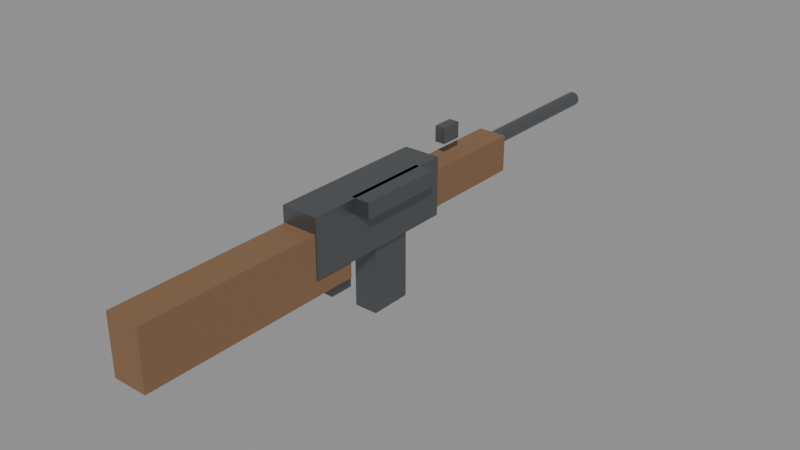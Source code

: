 # Source: sks.blend  (saved by Blender 4.5.92; exported with 4.5.12 LTS)
import bpy
from mathutils import Matrix  # noqa: F401  (used for matrix-valued properties, if any)

bpy.ops.wm.read_factory_settings(use_empty=True)
scene = bpy.context.scene
scene.name = 'Scene'

# ---- materials (node trees are filled in below, after node groups)
mat_skswood = bpy.data.materials.new('SKSWood')
mat_skssteel = bpy.data.materials.new('SKSSteel')

# ---- material node trees
mat_skswood.use_nodes = True; mat_skswood.node_tree.nodes.clear()
_N = mat_skswood.node_tree.nodes; _L = mat_skswood.node_tree.links
n0 = _N.new('ShaderNodeBsdfPrincipled'); n0.name = 'Principled BSDF'; n0.location = (-200, 100)
n0.inputs[0].default_value = (0.22, 0.12, 0.06, 1.0)
n0.inputs[2].default_value = 0.75
n1 = _N.new('ShaderNodeOutputMaterial'); n1.name = 'Material Output'; n1.location = (200, 100)
_L.new(n0.outputs[0], n1.inputs[0])
n1.is_active_output = True
mat_skssteel.use_nodes = True; mat_skssteel.node_tree.nodes.clear()
_N = mat_skssteel.node_tree.nodes; _L = mat_skssteel.node_tree.links
n0 = _N.new('ShaderNodeBsdfPrincipled'); n0.name = 'Principled BSDF'; n0.location = (-200, 100)
n0.inputs[0].default_value = (0.16, 0.17, 0.18, 1.0)
n0.inputs[1].default_value = 0.8
n0.inputs[2].default_value = 0.35
n1 = _N.new('ShaderNodeOutputMaterial'); n1.name = 'Material Output'; n1.location = (200, 100)
_L.new(n0.outputs[0], n1.inputs[0])
n1.is_active_output = True

# ---- meshes
me_cube = bpy.data.meshes.new('Cube')
me_cube.from_pydata([(-0.5, -0.5, -0.5), (-0.5, -0.5, 0.5), (-0.5, 0.5, -0.5), (-0.5, 0.5, 0.5), (0.5, -0.5, -0.5), (0.5, -0.5, 0.5), (0.5, 0.5, -0.5), (0.5, 0.5, 0.5)], [], [(0, 1, 3, 2), (2, 3, 7, 6), (6, 7, 5, 4), (4, 5, 1, 0), (2, 6, 4, 0), (7, 3, 1, 5)])
_uv = me_cube.uv_layers.new(name='UVMap')
_uv.uv.foreach_set('vector', [0.375, 0.0, 0.625, 0.0, 0.625, 0.25, 0.375, 0.25, 0.375, 0.25, 0.625, 0.25, 0.625, 0.5, 0.375, 0.5, 0.375, 0.5, 0.625, 0.5, 0.625, 0.75, 0.375, 0.75, 0.375, 0.75, 0.625, 0.75, 0.625, 1.0, 0.375, 1.0, 0.125, 0.5, 0.375, 0.5, 0.375, 0.75, 0.125, 0.75, 0.625, 0.5, 0.875, 0.5, 0.875, 0.75, 0.625, 0.75])
me_cube.materials.append(mat_skswood)
me_cube.update()
me_cube_001 = bpy.data.meshes.new('Cube.001')
me_cube_001.from_pydata([(-0.5, -0.5, -0.5), (-0.5, -0.5, 0.5), (-0.5, 0.5, -0.5), (-0.5, 0.5, 0.5), (0.5, -0.5, -0.5), (0.5, -0.5, 0.5), (0.5, 0.5, -0.5), (0.5, 0.5, 0.5)], [], [(0, 1, 3, 2), (2, 3, 7, 6), (6, 7, 5, 4), (4, 5, 1, 0), (2, 6, 4, 0), (7, 3, 1, 5)])
_uv = me_cube_001.uv_layers.new(name='UVMap')
_uv.uv.foreach_set('vector', [0.375, 0.0, 0.625, 0.0, 0.625, 0.25, 0.375, 0.25, 0.375, 0.25, 0.625, 0.25, 0.625, 0.5, 0.375, 0.5, 0.375, 0.5, 0.625, 0.5, 0.625, 0.75, 0.375, 0.75, 0.375, 0.75, 0.625, 0.75, 0.625, 1.0, 0.375, 1.0, 0.125, 0.5, 0.375, 0.5, 0.375, 0.75, 0.125, 0.75, 0.625, 0.5, 0.875, 0.5, 0.875, 0.75, 0.625, 0.75])
me_cube_001.materials.append(mat_skssteel)
me_cube_001.update()
me_cube_002 = bpy.data.meshes.new('Cube.002')
me_cube_002.from_pydata([(-0.5, -0.5, -0.5), (-0.5, -0.5, 0.5), (-0.5, 0.5, -0.5), (-0.5, 0.5, 0.5), (0.5, -0.5, -0.5), (0.5, -0.5, 0.5), (0.5, 0.5, -0.5), (0.5, 0.5, 0.5)], [], [(0, 1, 3, 2), (2, 3, 7, 6), (6, 7, 5, 4), (4, 5, 1, 0), (2, 6, 4, 0), (7, 3, 1, 5)])
_uv = me_cube_002.uv_layers.new(name='UVMap')
_uv.uv.foreach_set('vector', [0.375, 0.0, 0.625, 0.0, 0.625, 0.25, 0.375, 0.25, 0.375, 0.25, 0.625, 0.25, 0.625, 0.5, 0.375, 0.5, 0.375, 0.5, 0.625, 0.5, 0.625, 0.75, 0.375, 0.75, 0.375, 0.75, 0.625, 0.75, 0.625, 1.0, 0.375, 1.0, 0.125, 0.5, 0.375, 0.5, 0.375, 0.75, 0.125, 0.75, 0.625, 0.5, 0.875, 0.5, 0.875, 0.75, 0.625, 0.75])
me_cube_002.materials.append(mat_skswood)
me_cube_002.update()
me_cylinder = bpy.data.meshes.new('Cylinder')
me_cylinder.from_pydata([(0.0, 0.014, -0.21), (0.0, 0.014, 0.21), (0.007, 0.01212, -0.21), (0.007, 0.01212, 0.21), (0.01212, 0.007, -0.21), (0.01212, 0.007, 0.21), (0.014, 0.0, -0.21), (0.014, 0.0, 0.21), (0.01212, -0.007, -0.21), (0.01212, -0.007, 0.21), (0.007, -0.01212, -0.21), (0.007, -0.01212, 0.21), (0.0, -0.014, -0.21), (0.0, -0.014, 0.21), (-0.007, -0.01212, -0.21), (-0.007, -0.01212, 0.21), (-0.01212, -0.007, -0.21), (-0.01212, -0.007, 0.21), (-0.014, 0.0, -0.21), (-0.014, 0.0, 0.21), (-0.01212, 0.007, -0.21), (-0.01212, 0.007, 0.21), (-0.007, 0.01212, -0.21), (-0.007, 0.01212, 0.21)], [], [(0, 1, 3, 2), (2, 3, 5, 4), (4, 5, 7, 6), (6, 7, 9, 8), (8, 9, 11, 10), (10, 11, 13, 12), (12, 13, 15, 14), (14, 15, 17, 16), (16, 17, 19, 18), (18, 19, 21, 20), (3, 1, 23, 21, 19, 17, 15, 13, 11, 9, 7, 5), (20, 21, 23, 22), (22, 23, 1, 0), (0, 2, 4, 6, 8, 10, 12, 14, 16, 18, 20, 22)])
_uv = me_cylinder.uv_layers.new(name='UVMap')
_uv.uv.foreach_set('vector', [1.0, 0.5, 1.0, 1.0, 0.9167, 1.0, 0.9167, 0.5, 0.9167, 0.5, 0.9167, 1.0, 0.8333, 1.0, 0.8333, 0.5, 0.8333, 0.5, 0.8333, 1.0, 0.75, 1.0, 0.75, 0.5, 0.75, 0.5, 0.75, 1.0, 0.6667, 1.0, 0.6667, 0.5, 0.6667, 0.5, 0.6667, 1.0, 0.5833, 1.0, 0.5833, 0.5, 0.5833, 0.5, 0.5833, 1.0, 0.5, 1.0, 0.5, 0.5, 0.5, 0.5, 0.5, 1.0, 0.4167, 1.0, 0.4167, 0.5, 0.4167, 0.5, 0.4167, 1.0, 0.3333, 1.0, 0.3333, 0.5, 0.3333, 0.5, 0.3333, 1.0, 0.25, 1.0, 0.25, 0.5, 0.25, 0.5, 0.25, 1.0, 0.1667, 1.0, 0.1667, 0.5, 0.37, 0.4578, 0.25, 0.49, 0.13, 0.4578, 0.04215, 0.37, 0.01, 0.25, 0.04215, 0.13, 0.13, 0.04215, 0.25, 0.01, 0.37, 0.04215, 0.4578, 0.13, 0.49, 0.25, 0.4578, 0.37, 0.1667, 0.5, 0.1667, 1.0, 0.08333, 1.0, 0.08333, 0.5, 0.08333, 0.5, 0.08333, 1.0, 7.451e-08, 1.0, 7.451e-08, 0.5, 0.75, 0.49, 0.87, 0.4578, 0.9578, 0.37, 0.99, 0.25, 0.9578, 0.13, 0.87, 0.04215, 0.75, 0.01, 0.63, 0.04215, 0.5422, 0.13, 0.51, 0.25, 0.5422, 0.37, 0.63, 0.4578])
me_cylinder.materials.append(mat_skssteel)
me_cylinder.update()
me_cube_003 = bpy.data.meshes.new('Cube.003')
me_cube_003.from_pydata([(-0.5, -0.5, -0.5), (-0.5, -0.5, 0.5), (-0.5, 0.5, -0.5), (-0.5, 0.5, 0.5), (0.5, -0.5, -0.5), (0.5, -0.5, 0.5), (0.5, 0.5, -0.5), (0.5, 0.5, 0.5)], [], [(0, 1, 3, 2), (2, 3, 7, 6), (6, 7, 5, 4), (4, 5, 1, 0), (2, 6, 4, 0), (7, 3, 1, 5)])
_uv = me_cube_003.uv_layers.new(name='UVMap')
_uv.uv.foreach_set('vector', [0.375, 0.0, 0.625, 0.0, 0.625, 0.25, 0.375, 0.25, 0.375, 0.25, 0.625, 0.25, 0.625, 0.5, 0.375, 0.5, 0.375, 0.5, 0.625, 0.5, 0.625, 0.75, 0.375, 0.75, 0.375, 0.75, 0.625, 0.75, 0.625, 1.0, 0.375, 1.0, 0.125, 0.5, 0.375, 0.5, 0.375, 0.75, 0.125, 0.75, 0.625, 0.5, 0.875, 0.5, 0.875, 0.75, 0.625, 0.75])
me_cube_003.materials.append(mat_skssteel)
me_cube_003.update()
me_cube_004 = bpy.data.meshes.new('Cube.004')
me_cube_004.from_pydata([(-0.5, -0.5, -0.5), (-0.5, -0.5, 0.5), (-0.5, 0.5, -0.5), (-0.5, 0.5, 0.5), (0.5, -0.5, -0.5), (0.5, -0.5, 0.5), (0.5, 0.5, -0.5), (0.5, 0.5, 0.5)], [], [(0, 1, 3, 2), (2, 3, 7, 6), (6, 7, 5, 4), (4, 5, 1, 0), (2, 6, 4, 0), (7, 3, 1, 5)])
_uv = me_cube_004.uv_layers.new(name='UVMap')
_uv.uv.foreach_set('vector', [0.375, 0.0, 0.625, 0.0, 0.625, 0.25, 0.375, 0.25, 0.375, 0.25, 0.625, 0.25, 0.625, 0.5, 0.375, 0.5, 0.375, 0.5, 0.625, 0.5, 0.625, 0.75, 0.375, 0.75, 0.375, 0.75, 0.625, 0.75, 0.625, 1.0, 0.375, 1.0, 0.125, 0.5, 0.375, 0.5, 0.375, 0.75, 0.125, 0.75, 0.625, 0.5, 0.875, 0.5, 0.875, 0.75, 0.625, 0.75])
me_cube_004.materials.append(mat_skssteel)
me_cube_004.update()
me_cube_005 = bpy.data.meshes.new('Cube.005')
me_cube_005.from_pydata([(-0.5, -0.5, -0.5), (-0.5, -0.5, 0.5), (-0.5, 0.5, -0.5), (-0.5, 0.5, 0.5), (0.5, -0.5, -0.5), (0.5, -0.5, 0.5), (0.5, 0.5, -0.5), (0.5, 0.5, 0.5)], [], [(0, 1, 3, 2), (2, 3, 7, 6), (6, 7, 5, 4), (4, 5, 1, 0), (2, 6, 4, 0), (7, 3, 1, 5)])
_uv = me_cube_005.uv_layers.new(name='UVMap')
_uv.uv.foreach_set('vector', [0.375, 0.0, 0.625, 0.0, 0.625, 0.25, 0.375, 0.25, 0.375, 0.25, 0.625, 0.25, 0.625, 0.5, 0.375, 0.5, 0.375, 0.5, 0.625, 0.5, 0.625, 0.75, 0.375, 0.75, 0.375, 0.75, 0.625, 0.75, 0.625, 1.0, 0.375, 1.0, 0.125, 0.5, 0.375, 0.5, 0.375, 0.75, 0.125, 0.75, 0.625, 0.5, 0.875, 0.5, 0.875, 0.75, 0.625, 0.75])
me_cube_005.materials.append(mat_skssteel)
me_cube_005.update()
me_cube_006 = bpy.data.meshes.new('Cube.006')
me_cube_006.from_pydata([(-0.5, -0.5, -0.5), (-0.5, -0.5, 0.5), (-0.5, 0.5, -0.5), (-0.5, 0.5, 0.5), (0.5, -0.5, -0.5), (0.5, -0.5, 0.5), (0.5, 0.5, -0.5), (0.5, 0.5, 0.5)], [], [(0, 1, 3, 2), (2, 3, 7, 6), (6, 7, 5, 4), (4, 5, 1, 0), (2, 6, 4, 0), (7, 3, 1, 5)])
_uv = me_cube_006.uv_layers.new(name='UVMap')
_uv.uv.foreach_set('vector', [0.375, 0.0, 0.625, 0.0, 0.625, 0.25, 0.375, 0.25, 0.375, 0.25, 0.625, 0.25, 0.625, 0.5, 0.375, 0.5, 0.375, 0.5, 0.625, 0.5, 0.625, 0.75, 0.375, 0.75, 0.375, 0.75, 0.625, 0.75, 0.625, 1.0, 0.375, 1.0, 0.125, 0.5, 0.375, 0.5, 0.375, 0.75, 0.125, 0.75, 0.625, 0.5, 0.875, 0.5, 0.875, 0.75, 0.625, 0.75])
me_cube_006.materials.append(mat_skssteel)
me_cube_006.update()

# ---- objects
ob_gunroot = bpy.data.objects.new('GunRoot', None)
ob_stock = bpy.data.objects.new('Stock', me_cube)
ob_receiver = bpy.data.objects.new('Receiver', me_cube_001)
ob_handguard = bpy.data.objects.new('Handguard', me_cube_002)
ob_barrel = bpy.data.objects.new('Barrel', me_cylinder)
ob_sight = bpy.data.objects.new('Sight', me_cube_003)
ob_magazine = bpy.data.objects.new('Magazine', me_cube_004)
ob_trigger = bpy.data.objects.new('Trigger', me_cube_005)
ob_bolt = bpy.data.objects.new('Bolt', me_cube_006)
ob_gripsocket = bpy.data.objects.new('GripSocket', None)
ob_muzzle = bpy.data.objects.new('Muzzle', None)

# ---- transforms, parenting, visibility, modifiers, constraints
ob_gunroot.location = (0.0, 0.0, 0.0)
ob_stock.parent = ob_gunroot
ob_stock.location = (0.0, -0.28, 0.0)
ob_stock.scale = (0.065, 0.42, 0.11)
ob_receiver.parent = ob_gunroot
ob_receiver.location = (0.0, 0.0, 0.03)
ob_receiver.scale = (0.07, 0.3, 0.11)
ob_handguard.parent = ob_gunroot
ob_handguard.location = (0.0, 0.24, 0.02)
ob_handguard.scale = (0.055, 0.24, 0.07)
ob_barrel.parent = ob_gunroot
ob_barrel.location = (0.0, 0.43, 0.04)
ob_barrel.rotation_euler = (1.571, 0.0, 0.0)
ob_sight.parent = ob_gunroot
ob_sight.location = (0.0, 0.22, 0.1)
ob_sight.scale = (0.02, 0.04, 0.03)
ob_magazine.parent = ob_gunroot
ob_magazine.location = (0.0, 0.04, -0.075)
ob_magazine.scale = (0.045, 0.08, 0.17)
ob_trigger.parent = ob_gunroot
ob_trigger.location = (0.0, -0.07, -0.06)
ob_trigger.scale = (0.02, 0.045, 0.06)
ob_bolt.parent = ob_gunroot
ob_bolt.location = (0.045, 0.02, 0.07)
ob_bolt.scale = (0.035, 0.16, 0.03)
ob_gripsocket.parent = ob_gunroot
ob_gripsocket.location = (0.0, -0.14, -0.02)
ob_muzzle.parent = ob_gunroot
ob_muzzle.location = (0.0, 0.64, 0.04)

# ---- collection membership
scene.collection.objects.link(ob_gunroot)
scene.collection.objects.link(ob_stock)
scene.collection.objects.link(ob_receiver)
scene.collection.objects.link(ob_handguard)
scene.collection.objects.link(ob_barrel)
scene.collection.objects.link(ob_sight)
scene.collection.objects.link(ob_magazine)
scene.collection.objects.link(ob_trigger)
scene.collection.objects.link(ob_bolt)
scene.collection.objects.link(ob_gripsocket)
scene.collection.objects.link(ob_muzzle)

# ---- scene / render settings (as saved in the file)
scene.frame_start = 1; scene.frame_end = 250; scene.frame_set(1)
scene.render.engine = 'BLENDER_EEVEE_NEXT'
bpy.context.view_layer.update()

# ---- added for rendering (the .blend has no active camera and no usable light): camera, sun + grey world if the file has none
cam_auto = bpy.data.cameras.new('AutoCamera')
cam_auto.lens = 50.0
cam_auto.sensor_width = 36.0
cam_auto.clip_end = 1000.0
ob_auto_camera = bpy.data.objects.new('AutoCamera', cam_auto)
scene.collection.objects.link(ob_auto_camera)
ob_auto_camera.location = (1.09354, -1.22075, 0.841335)
ob_auto_camera.rotation_euler = (1.09748, -7.21219e-08, 0.694738)
scene.camera = ob_auto_camera
light_auto_sun = bpy.data.lights.new('AutoSun', 'SUN')
light_auto_sun.energy = 3.0
light_auto_sun.angle = 0.0523599
ob_auto_sun = bpy.data.objects.new('AutoSun', light_auto_sun)
scene.collection.objects.link(ob_auto_sun)
ob_auto_sun.rotation_euler = (0.872665, 0.174533, 0.523599)
if scene.world is None:
    world_auto = bpy.data.worlds.new('AutoWorld')
    world_auto.color = (0.3, 0.3, 0.3)
    scene.world = world_auto
bpy.context.view_layer.update()
